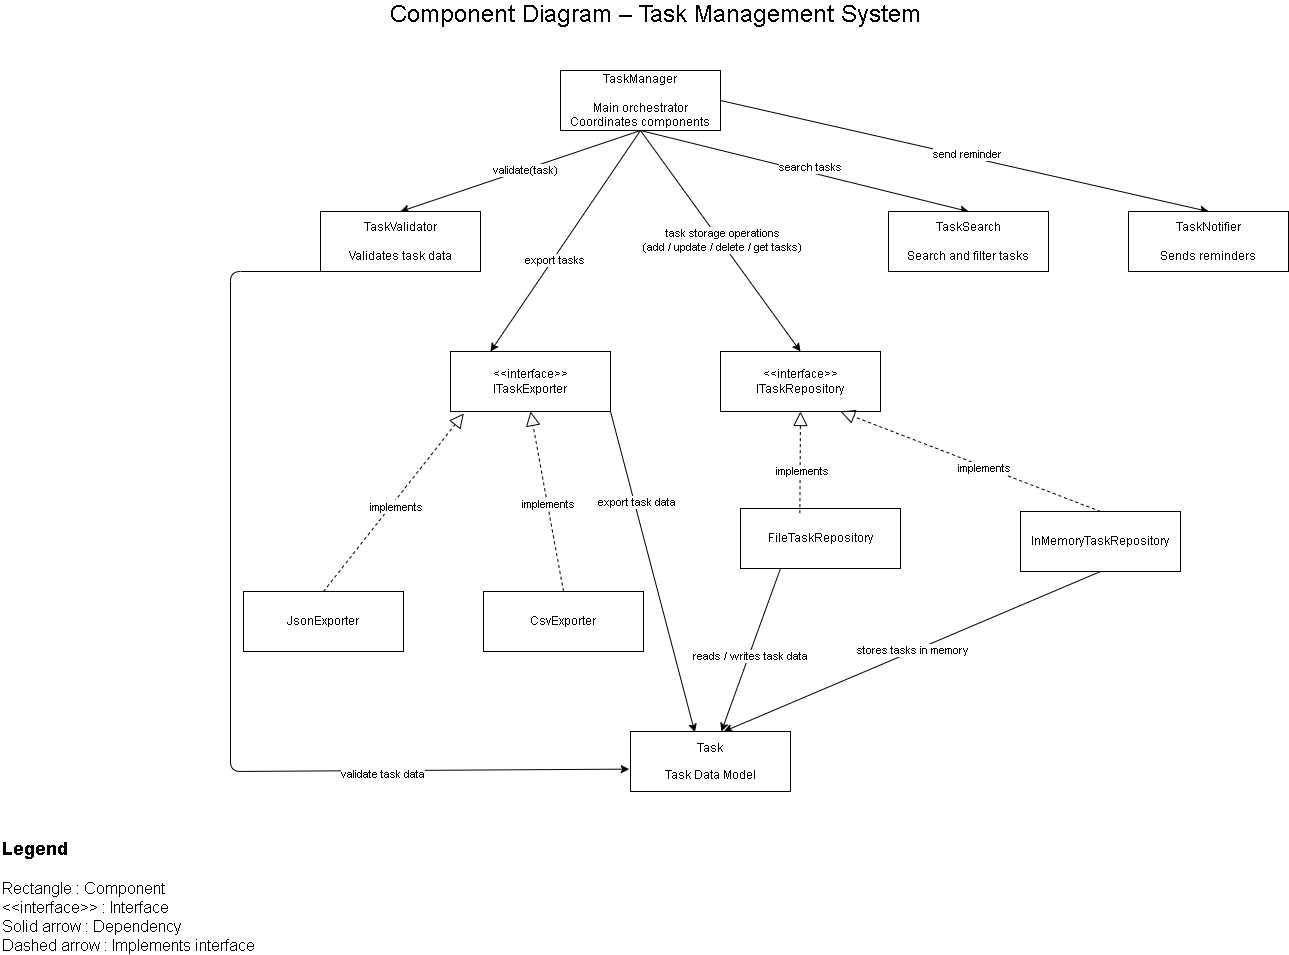

The diagram above was exported from draw.io. Its source (the exported page's mxGraphModel, read from the mxfile embedded in the PNG):
<mxGraphModel dx="1502" dy="1569" grid="1" gridSize="10" guides="1" tooltips="1" connect="1" arrows="1" fold="1" page="1" pageScale="1" pageWidth="850" pageHeight="1100" background="#ffffff" math="0" shadow="0">
  <root>
    <mxCell id="0" />
    <mxCell id="1" parent="0" />
    <mxCell id="2" value="&lt;font style=&quot;font-size: 24px;&quot;&gt;Component Diagram – Task Management System&lt;/font&gt;" style="text;html=1;align=center;verticalAlign=middle;whiteSpace=wrap;rounded=0;" vertex="1" parent="1">
      <mxGeometry x="50" y="-11" width="730" height="30" as="geometry" />
    </mxCell>
    <mxCell id="14" style="edgeStyle=none;html=1;exitX=0.5;exitY=1;exitDx=0;exitDy=0;entryX=0.5;entryY=0;entryDx=0;entryDy=0;" edge="1" parent="1" source="3" target="4">
      <mxGeometry relative="1" as="geometry" />
    </mxCell>
    <mxCell id="15" value="validate(task)" style="edgeLabel;html=1;align=center;verticalAlign=middle;resizable=0;points=[];" vertex="1" connectable="0" parent="14">
      <mxGeometry x="-0.0397" y="1" relative="1" as="geometry">
        <mxPoint as="offset" />
      </mxGeometry>
    </mxCell>
    <mxCell id="16" style="edgeStyle=none;html=1;exitX=0.5;exitY=1;exitDx=0;exitDy=0;entryX=0.5;entryY=0;entryDx=0;entryDy=0;" edge="1" parent="1" source="3" target="7">
      <mxGeometry relative="1" as="geometry" />
    </mxCell>
    <mxCell id="17" value="task storage operations&lt;div&gt;(add / update / delete / get tasks)&lt;/div&gt;" style="edgeLabel;html=1;align=center;verticalAlign=middle;resizable=0;points=[];" vertex="1" connectable="0" parent="16">
      <mxGeometry x="0.001" y="2" relative="1" as="geometry">
        <mxPoint as="offset" />
      </mxGeometry>
    </mxCell>
    <mxCell id="18" style="edgeStyle=none;html=1;exitX=0.5;exitY=1;exitDx=0;exitDy=0;entryX=0.5;entryY=0;entryDx=0;entryDy=0;" edge="1" parent="1" source="3" target="5">
      <mxGeometry relative="1" as="geometry" />
    </mxCell>
    <mxCell id="19" value="search tasks" style="edgeLabel;html=1;align=center;verticalAlign=middle;resizable=0;points=[];" vertex="1" connectable="0" parent="18">
      <mxGeometry x="0.0265" y="5" relative="1" as="geometry">
        <mxPoint as="offset" />
      </mxGeometry>
    </mxCell>
    <mxCell id="18jDkp3nN3f5-SHO_HNF-19" style="edgeStyle=none;html=1;exitX=0.5;exitY=1;exitDx=0;exitDy=0;entryX=0.25;entryY=0;entryDx=0;entryDy=0;" edge="1" parent="1" source="3" target="8">
      <mxGeometry relative="1" as="geometry" />
    </mxCell>
    <mxCell id="18jDkp3nN3f5-SHO_HNF-20" value="export tasks" style="edgeLabel;html=1;align=center;verticalAlign=middle;resizable=0;points=[];" vertex="1" connectable="0" parent="18jDkp3nN3f5-SHO_HNF-19">
      <mxGeometry x="0.1688" y="1" relative="1" as="geometry">
        <mxPoint as="offset" />
      </mxGeometry>
    </mxCell>
    <mxCell id="18jDkp3nN3f5-SHO_HNF-21" style="edgeStyle=none;html=1;exitX=1;exitY=0.5;exitDx=0;exitDy=0;entryX=0.5;entryY=0;entryDx=0;entryDy=0;" edge="1" parent="1" source="3" target="6">
      <mxGeometry relative="1" as="geometry" />
    </mxCell>
    <mxCell id="18jDkp3nN3f5-SHO_HNF-22" value="send reminder" style="edgeLabel;html=1;align=center;verticalAlign=middle;resizable=0;points=[];" vertex="1" connectable="0" parent="18jDkp3nN3f5-SHO_HNF-21">
      <mxGeometry x="0.0086" y="2" relative="1" as="geometry">
        <mxPoint as="offset" />
      </mxGeometry>
    </mxCell>
    <mxCell id="3" value="&lt;div&gt;&lt;font color=&quot;#000000&quot;&gt;TaskManager&lt;/font&gt;&lt;/div&gt;&lt;div&gt;&lt;font color=&quot;#000000&quot;&gt;&lt;br&gt;&lt;/font&gt;&lt;/div&gt;&lt;div&gt;&lt;font color=&quot;#000000&quot;&gt;Main orchestrator&lt;/font&gt;&lt;/div&gt;&lt;div&gt;&lt;font color=&quot;#000000&quot;&gt;Coordinates components&lt;/font&gt;&lt;/div&gt;" style="rounded=0;whiteSpace=wrap;html=1;" vertex="1" parent="1">
      <mxGeometry x="320" y="59" width="160" height="60" as="geometry" />
    </mxCell>
    <mxCell id="18jDkp3nN3f5-SHO_HNF-35" style="edgeStyle=none;html=1;exitX=0.5;exitY=1;exitDx=0;exitDy=0;entryX=-0.008;entryY=0.627;entryDx=0;entryDy=0;entryPerimeter=0;" edge="1" parent="1" source="4" target="11">
      <mxGeometry relative="1" as="geometry">
        <Array as="points">
          <mxPoint x="-10" y="260" />
          <mxPoint x="-10" y="760" />
        </Array>
      </mxGeometry>
    </mxCell>
    <mxCell id="18jDkp3nN3f5-SHO_HNF-36" value="validate task data" style="edgeLabel;html=1;align=center;verticalAlign=middle;resizable=0;points=[];" vertex="1" connectable="0" parent="18jDkp3nN3f5-SHO_HNF-35">
      <mxGeometry x="0.5375" y="-3" relative="1" as="geometry">
        <mxPoint as="offset" />
      </mxGeometry>
    </mxCell>
    <mxCell id="4" value="&lt;div&gt;&lt;font color=&quot;#000000&quot;&gt;TaskValidator&lt;/font&gt;&lt;/div&gt;&lt;div&gt;&lt;font color=&quot;#000000&quot;&gt;&lt;br&gt;&lt;/font&gt;&lt;/div&gt;&lt;div&gt;&lt;font color=&quot;#000000&quot;&gt;Validates task data&lt;/font&gt;&lt;/div&gt;" style="rounded=0;whiteSpace=wrap;html=1;" vertex="1" parent="1">
      <mxGeometry x="80" y="200" width="160" height="60" as="geometry" />
    </mxCell>
    <mxCell id="5" value="&lt;div&gt;&lt;font color=&quot;#000000&quot;&gt;TaskSearch&lt;/font&gt;&lt;/div&gt;&lt;div&gt;&lt;font color=&quot;#000000&quot;&gt;&lt;br&gt;&lt;/font&gt;&lt;/div&gt;&lt;div&gt;&lt;font color=&quot;#000000&quot;&gt;Search and filter tasks&lt;/font&gt;&lt;/div&gt;" style="rounded=0;whiteSpace=wrap;html=1;" vertex="1" parent="1">
      <mxGeometry x="648" y="200" width="160" height="60" as="geometry" />
    </mxCell>
    <mxCell id="6" value="&lt;div&gt;&lt;font color=&quot;#000000&quot;&gt;TaskNotifier&lt;/font&gt;&lt;/div&gt;&lt;div&gt;&lt;font color=&quot;#000000&quot;&gt;&lt;br&gt;&lt;/font&gt;&lt;/div&gt;&lt;div&gt;&lt;font color=&quot;#000000&quot;&gt;Sends reminders&lt;/font&gt;&lt;/div&gt;" style="rounded=0;whiteSpace=wrap;html=1;" vertex="1" parent="1">
      <mxGeometry x="888" y="200" width="160" height="60" as="geometry" />
    </mxCell>
    <mxCell id="7" value="&lt;div&gt;&lt;font color=&quot;#000000&quot;&gt;&amp;lt;&amp;lt;interface&amp;gt;&amp;gt;&lt;/font&gt;&lt;/div&gt;&lt;div&gt;&lt;font color=&quot;#000000&quot;&gt;ITaskRepository&lt;/font&gt;&lt;/div&gt;" style="rounded=0;whiteSpace=wrap;html=1;" vertex="1" parent="1">
      <mxGeometry x="480" y="340" width="160" height="60" as="geometry" />
    </mxCell>
    <mxCell id="8" value="&lt;div&gt;&lt;font color=&quot;#000000&quot;&gt;&amp;lt;&amp;lt;interface&amp;gt;&amp;gt;&lt;/font&gt;&lt;/div&gt;&lt;div&gt;&lt;font color=&quot;#000000&quot;&gt;ITaskExporter&lt;/font&gt;&lt;/div&gt;" style="rounded=0;whiteSpace=wrap;html=1;" vertex="1" parent="1">
      <mxGeometry x="210" y="340" width="160" height="60" as="geometry" />
    </mxCell>
    <mxCell id="9" value="&lt;span data-teams=&quot;true&quot;&gt;JsonExporter&lt;/span&gt;" style="rounded=0;whiteSpace=wrap;html=1;" vertex="1" parent="1">
      <mxGeometry x="3" y="580" width="160" height="60" as="geometry" />
    </mxCell>
    <mxCell id="10" value="&lt;span data-teams=&quot;true&quot;&gt;CsvExporter&lt;/span&gt;" style="rounded=0;whiteSpace=wrap;html=1;" vertex="1" parent="1">
      <mxGeometry x="243" y="580" width="160" height="60" as="geometry" />
    </mxCell>
    <mxCell id="11" value="&lt;span data-teams=&quot;true&quot;&gt;&lt;p&gt;Task&lt;/p&gt;&lt;p&gt;Task Data Model&lt;/p&gt;&lt;/span&gt;" style="rounded=0;whiteSpace=wrap;html=1;" vertex="1" parent="1">
      <mxGeometry x="390" y="720" width="160" height="60" as="geometry" />
    </mxCell>
    <mxCell id="12" value="&lt;span data-teams=&quot;true&quot;&gt;InMemoryTaskRepository&lt;/span&gt;" style="rounded=0;whiteSpace=wrap;html=1;" vertex="1" parent="1">
      <mxGeometry x="780" y="500" width="160" height="60" as="geometry" />
    </mxCell>
    <mxCell id="18jDkp3nN3f5-SHO_HNF-39" style="edgeStyle=none;html=1;exitX=0.25;exitY=1;exitDx=0;exitDy=0;" edge="1" parent="1" source="13" target="11">
      <mxGeometry relative="1" as="geometry" />
    </mxCell>
    <mxCell id="18jDkp3nN3f5-SHO_HNF-40" value="reads / writes task data" style="edgeLabel;html=1;align=center;verticalAlign=middle;resizable=0;points=[];" vertex="1" connectable="0" parent="18jDkp3nN3f5-SHO_HNF-39">
      <mxGeometry x="0.0658" y="1" relative="1" as="geometry">
        <mxPoint as="offset" />
      </mxGeometry>
    </mxCell>
    <mxCell id="13" value="&lt;span data-teams=&quot;true&quot;&gt;FileTaskRepository&lt;/span&gt;" style="rounded=0;whiteSpace=wrap;html=1;" vertex="1" parent="1">
      <mxGeometry x="500" y="497" width="160" height="60" as="geometry" />
    </mxCell>
    <mxCell id="18jDkp3nN3f5-SHO_HNF-37" style="edgeStyle=none;html=1;exitX=0.5;exitY=1;exitDx=0;exitDy=0;entryX=0.583;entryY=0;entryDx=0;entryDy=0;entryPerimeter=0;" edge="1" parent="1" source="12" target="11">
      <mxGeometry relative="1" as="geometry" />
    </mxCell>
    <mxCell id="18jDkp3nN3f5-SHO_HNF-38" value="stores tasks in memory" style="edgeLabel;html=1;align=center;verticalAlign=middle;resizable=0;points=[];" vertex="1" connectable="0" parent="18jDkp3nN3f5-SHO_HNF-37">
      <mxGeometry x="-0.0013" y="-1" relative="1" as="geometry">
        <mxPoint as="offset" />
      </mxGeometry>
    </mxCell>
    <mxCell id="18jDkp3nN3f5-SHO_HNF-41" style="edgeStyle=none;html=1;exitX=1;exitY=1;exitDx=0;exitDy=0;entryX=0.402;entryY=0.013;entryDx=0;entryDy=0;entryPerimeter=0;" edge="1" parent="1" source="8" target="11">
      <mxGeometry relative="1" as="geometry" />
    </mxCell>
    <mxCell id="18jDkp3nN3f5-SHO_HNF-42" value="export task data" style="edgeLabel;html=1;align=center;verticalAlign=middle;resizable=0;points=[];" vertex="1" connectable="0" parent="18jDkp3nN3f5-SHO_HNF-41">
      <mxGeometry x="-0.4301" y="2" relative="1" as="geometry">
        <mxPoint as="offset" />
      </mxGeometry>
    </mxCell>
    <mxCell id="g7mlCvOCuUTpowy7jK2j-19" value="" style="endArrow=block;dashed=1;endFill=0;endSize=12;html=1;exitX=0.5;exitY=0;exitDx=0;exitDy=0;entryX=0.75;entryY=1;entryDx=0;entryDy=0;" edge="1" parent="1" source="12" target="7">
      <mxGeometry width="160" relative="1" as="geometry">
        <mxPoint x="400" y="430" as="sourcePoint" />
        <mxPoint x="560" y="430" as="targetPoint" />
      </mxGeometry>
    </mxCell>
    <mxCell id="g7mlCvOCuUTpowy7jK2j-20" value="&lt;span style=&quot;color: rgb(0, 0, 0);&quot;&gt;implements&lt;/span&gt;" style="edgeLabel;html=1;align=center;verticalAlign=middle;resizable=0;points=[];" vertex="1" connectable="0" parent="g7mlCvOCuUTpowy7jK2j-19">
      <mxGeometry x="-0.1136" y="1" relative="1" as="geometry">
        <mxPoint x="-1" as="offset" />
      </mxGeometry>
    </mxCell>
    <mxCell id="g7mlCvOCuUTpowy7jK2j-21" value="" style="endArrow=block;dashed=1;endFill=0;endSize=12;html=1;entryX=0.5;entryY=1;entryDx=0;entryDy=0;exitX=0.371;exitY=0.077;exitDx=0;exitDy=0;exitPerimeter=0;" edge="1" parent="1" source="13" target="7">
      <mxGeometry width="160" relative="1" as="geometry">
        <mxPoint x="560" y="490" as="sourcePoint" />
        <mxPoint x="560" y="430" as="targetPoint" />
      </mxGeometry>
    </mxCell>
    <mxCell id="g7mlCvOCuUTpowy7jK2j-22" value="&lt;span style=&quot;color: rgb(0, 0, 0);&quot;&gt;implements&lt;/span&gt;" style="edgeLabel;html=1;align=center;verticalAlign=middle;resizable=0;points=[];" vertex="1" connectable="0" parent="g7mlCvOCuUTpowy7jK2j-21">
      <mxGeometry x="-0.1937" y="-2" relative="1" as="geometry">
        <mxPoint y="-1" as="offset" />
      </mxGeometry>
    </mxCell>
    <mxCell id="g7mlCvOCuUTpowy7jK2j-23" value="" style="endArrow=block;dashed=1;endFill=0;endSize=12;html=1;exitX=0.5;exitY=0;exitDx=0;exitDy=0;entryX=0.083;entryY=1.033;entryDx=0;entryDy=0;entryPerimeter=0;" edge="1" parent="1" source="9" target="8">
      <mxGeometry width="160" relative="1" as="geometry">
        <mxPoint x="400" y="430" as="sourcePoint" />
        <mxPoint x="560" y="430" as="targetPoint" />
      </mxGeometry>
    </mxCell>
    <mxCell id="g7mlCvOCuUTpowy7jK2j-24" value="Text" style="edgeLabel;html=1;align=center;verticalAlign=middle;resizable=0;points=[];" vertex="1" connectable="0" parent="g7mlCvOCuUTpowy7jK2j-23">
      <mxGeometry x="-0.0256" y="-2" relative="1" as="geometry">
        <mxPoint as="offset" />
      </mxGeometry>
    </mxCell>
    <mxCell id="g7mlCvOCuUTpowy7jK2j-25" value="&lt;span style=&quot;color: rgb(0, 0, 0);&quot;&gt;implements&lt;/span&gt;" style="edgeLabel;html=1;align=center;verticalAlign=middle;resizable=0;points=[];" vertex="1" connectable="0" parent="g7mlCvOCuUTpowy7jK2j-23">
      <mxGeometry x="-0.0139" y="-5" relative="1" as="geometry">
        <mxPoint as="offset" />
      </mxGeometry>
    </mxCell>
    <mxCell id="g7mlCvOCuUTpowy7jK2j-26" value="" style="endArrow=block;dashed=1;endFill=0;endSize=12;html=1;exitX=0.5;exitY=0;exitDx=0;exitDy=0;entryX=0.5;entryY=1;entryDx=0;entryDy=0;" edge="1" parent="1" source="10" target="8">
      <mxGeometry width="160" relative="1" as="geometry">
        <mxPoint x="400" y="380" as="sourcePoint" />
        <mxPoint x="560" y="380" as="targetPoint" />
      </mxGeometry>
    </mxCell>
    <mxCell id="g7mlCvOCuUTpowy7jK2j-27" value="&lt;span style=&quot;color: rgb(0, 0, 0);&quot;&gt;implements&lt;/span&gt;" style="edgeLabel;html=1;align=center;verticalAlign=middle;resizable=0;points=[];" vertex="1" connectable="0" parent="g7mlCvOCuUTpowy7jK2j-26">
      <mxGeometry x="-0.0415" relative="1" as="geometry">
        <mxPoint y="-1" as="offset" />
      </mxGeometry>
    </mxCell>
    <mxCell id="g7mlCvOCuUTpowy7jK2j-28" value="&lt;div&gt;&lt;font style=&quot;font-size: 18px;&quot; color=&quot;#000000&quot;&gt;&lt;b style=&quot;&quot;&gt;Legend&lt;/b&gt;&lt;/font&gt;&lt;/div&gt;&lt;div&gt;&lt;font size=&quot;3&quot; color=&quot;#000000&quot;&gt;&lt;br&gt;&lt;/font&gt;&lt;/div&gt;&lt;div&gt;&lt;font size=&quot;3&quot; color=&quot;#000000&quot;&gt;Rectangle : Component&lt;/font&gt;&lt;/div&gt;&lt;div&gt;&lt;font size=&quot;3&quot; color=&quot;#000000&quot;&gt;&amp;lt;&amp;lt;interface&amp;gt;&amp;gt; : Interface&lt;/font&gt;&lt;/div&gt;&lt;div&gt;&lt;font size=&quot;3&quot; color=&quot;#000000&quot;&gt;Solid arrow : Dependency&lt;/font&gt;&lt;/div&gt;&lt;div&gt;&lt;font size=&quot;3&quot; color=&quot;#000000&quot;&gt;Dashed arrow : Implements interface&lt;/font&gt;&lt;/div&gt;" style="text;html=1;align=left;verticalAlign=middle;whiteSpace=wrap;rounded=0;" vertex="1" parent="1">
      <mxGeometry x="-240" y="870" width="360" height="30" as="geometry" />
    </mxCell>
  </root>
</mxGraphModel>